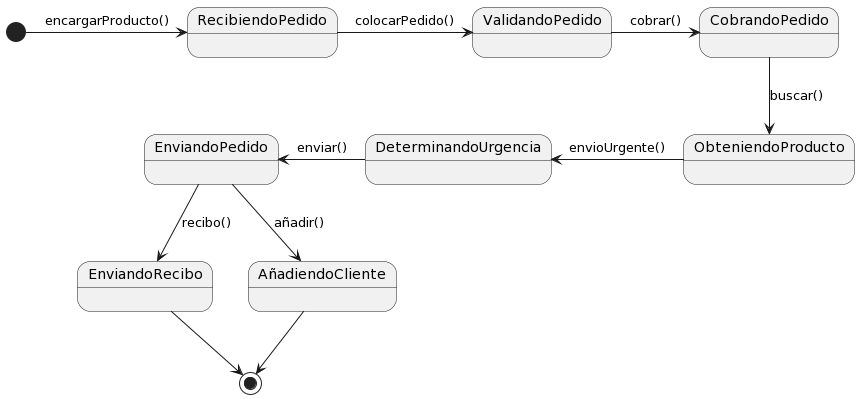

The diagram above was rendered by PlantUML. Its source (embedded in the PNG):
@startuml
[*] -r-> RecibiendoPedido : encargarProducto()
RecibiendoPedido -r-> ValidandoPedido : colocarPedido()
ValidandoPedido -r-> CobrandoPedido : cobrar()
CobrandoPedido --> ObteniendoProducto : buscar()
ObteniendoProducto -l-> DeterminandoUrgencia : envioUrgente()
DeterminandoUrgencia -l-> EnviandoPedido : enviar()
EnviandoPedido --> EnviandoRecibo : recibo()
EnviandoPedido --> AñadiendoCliente : añadir()
EnviandoRecibo --> [*]
AñadiendoCliente --> [*]
@enduml